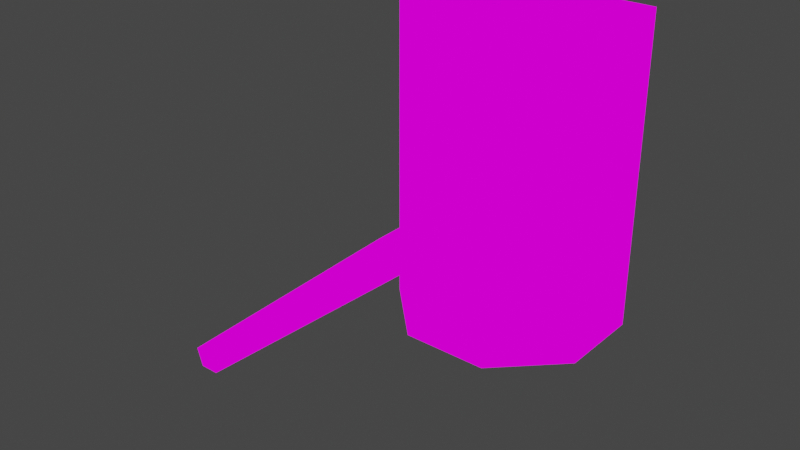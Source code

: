 # Source: Turret7.7.blend  (saved by Blender 3.6.11; exported with 4.5.12 LTS)
import bpy
from mathutils import Matrix  # noqa: F401  (used for matrix-valued properties, if any)

bpy.ops.wm.read_factory_settings(use_empty=True)
scene = bpy.context.scene
scene.name = 'Scene'

# ---- collections
col_collection = bpy.data.collections.new('Collection'); scene.collection.children.link(col_collection)

# ---- images (referenced by path relative to the original .blend; pixels are not part of the script)
import os
ASSET_DIR = os.environ.get("B2B_ASSET_DIR", "")  # directory of the original .blend (textures are referenced by path, not embedded)
HERE = os.path.dirname(os.path.abspath(__file__))  # packed textures are extracted next to this script under _unpacked/

def load_image(name, relpath, width, height, colorspace="sRGB"):
    """Load a texture the original file referenced (path relative to the .blend, or extracted next to this script)."""
    p = next((c for c in (os.path.join(HERE, relpath), os.path.join(ASSET_DIR, relpath)) if relpath and os.path.exists(c)), "")
    if p:
        img = bpy.data.images.load(p, check_existing=True)
        img.name = name
    else:  # same state as the original file: an image datablock whose file is absent (Cycles renders it pink)
        img = bpy.data.images.new(name, width, height)
        img.source = "FILE"
        img.filepath = "//" + (relpath or name)
    img.colorspace_settings.name = colorspace
    return img
img_turret7_7_a_png = load_image('Turret7.7_a.png', 'Turret7.7_a.png', 1024, 1024, 'sRGB')

# ---- materials (node trees are filled in below, after node groups)
mat_turret = bpy.data.materials.new('Turret')
mat_turret.use_transparent_shadow = False

# ---- material node trees
mat_turret.use_nodes = True; mat_turret.node_tree.nodes.clear()
_N = mat_turret.node_tree.nodes; _L = mat_turret.node_tree.links
n0 = _N.new('ShaderNodeOutputMaterial'); n0.name = 'Material Output'; n0.location = (300, 300)
n1 = _N.new('ShaderNodeEmission'); n1.name = 'Emission'; n1.location = (10, 300)
n2 = _N.new('ShaderNodeTexImage'); n2.name = 'Image Texture'; n2.location = (-280, 280)
n2.image = img_turret7_7_a_png
n2.interpolation = 'Closest'
_L.new(n1.outputs[0], n0.inputs[0])
_L.new(n2.outputs[0], n1.inputs[0])
n0.is_active_output = True

# ---- world
world_world = bpy.data.worlds.new('World'); scene.world = world_world
world_world.use_nodes = True; world_world.node_tree.nodes.clear()
_N = world_world.node_tree.nodes; _L = world_world.node_tree.links
n0 = _N.new('ShaderNodeOutputWorld'); n0.name = 'World Output'; n0.location = (300, 300)
n1 = _N.new('ShaderNodeBackground'); n1.name = 'Background'; n1.location = (10, 300)
n1.inputs[0].default_value = (0.05088, 0.05088, 0.05088, 1.0)
_L.new(n1.outputs[0], n0.inputs[0])
n0.is_active_output = True
world_world.color = (0.05088, 0.05088, 0.05088)
world_world.use_sun_shadow = False
world_world.sun_shadow_jitter_overblur = 0.0

# ---- meshes
me_circle_016 = bpy.data.meshes.new('Circle.016')
me_circle_016.from_pydata([(0.9171, 2.1, 1.014), (0.9171, -2.1, 1.014), (0.9171, -1.485, -0.471), (0.9171, 8.941e-08, -1.086), (0.9171, 1.485, -0.471), (-0.9171, 2.1, 1.014), (-0.9171, -2.1, 1.014), (-0.9171, -1.485, -0.471), (-0.9171, 8.941e-08, -1.086), (-0.9171, 1.485, -0.471), (-4.985e-06, 0.6815, -0.471), (0.6481, 0.2106, -0.471), (0.4006, -0.5513, -0.471), (-0.4006, -0.5513, -0.471), (-0.6481, 0.2106, -0.471), (-4.878e-06, 0.6815, -1.173), (0.6481, 0.2106, -1.173), (0.4006, -0.5513, -1.173), (-0.4006, -0.5513, -1.173), (-0.6481, 0.2106, -1.173)], [], [(4, 3, 8, 9), (2, 1, 6, 7), (0, 4, 9, 5), (3, 2, 7, 8), (7, 6, 5, 9, 8), (2, 3, 4, 0, 1), (10, 15, 19, 14), (13, 18, 17, 12), (11, 16, 15, 10), (14, 19, 18, 13), (12, 17, 16, 11), (15, 16, 19), (17, 18, 19, 16)])
_uv = me_circle_016.uv_layers.new(name='UVMap')
_uv.uv.foreach_set('vector', [0.4297, 0.3047, 0.4297, 0.1953, 0.4883, 0.1953, 0.4883, 0.3047, 0.4297, 0.09375, 0.4297, 0.0, 0.4883, 0.0, 0.4883, 0.09375, 0.4297, 0.4141, 0.4297, 0.3047, 0.4883, 0.3047, 0.4883, 0.4141, 0.4297, 0.1953, 0.4297, 0.09375, 0.4883, 0.09375, 0.4883, 0.1953, 0.5859, 0.3047, 0.5859, 0.4141, 0.4883, 0.4141, 0.4883, 0.3047, 0.5352, 0.2656, 0.5859, 0.3047, 0.5352, 0.2656, 0.4883, 0.3047, 0.4883, 0.4141, 0.5859, 0.4141, 0.6328, 0.25, 0.5898, 0.25, 0.5898, 0.1953, 0.6328, 0.1953, 0.6328, 0.4141, 0.5898, 0.4141, 0.5898, 0.3594, 0.6328, 0.3594, 0.6328, 0.3047, 0.5898, 0.3047, 0.5898, 0.25, 0.6328, 0.25, 0.6328, 0.1953, 0.5898, 0.1953, 0.5898, 0.1406, 0.6328, 0.1406, 0.6328, 0.3594, 0.5898, 0.3594, 0.5898, 0.3047, 0.6328, 0.3047, 0.543, 0.168, 0.5625, 0.2188, 0.5625, 0.1172, 0.5898, 0.1953, 0.5898, 0.1406, 0.5625, 0.1172, 0.5625, 0.2188])
me_circle_016.materials.append(mat_turret)
me_circle_016.use_remesh_fix_poles = True
me_circle_016.use_remesh_preserve_attributes = False
me_circle_016.update()
me_base = bpy.data.meshes.new('Base')
me_base.from_pydata([(0.1752, 0.423, -0.636), (-0.1752, 0.423, -0.636), (-0.423, -0.1752, -0.636), (0.423, -0.1752, -0.636), (0.1752, 0.423, 0.636), (-0.1752, 0.423, 0.636), (-0.423, -0.1752, 0.636), (0.423, -0.1752, 0.636), (-0.423, 0.1752, -0.636), (-0.423, 0.1752, 0.636), (0.423, 0.1752, -0.636), (0.423, 0.1752, 0.636), (0.1752, 0.423, 0.4711), (0.1752, 0.423, -0.4711), (-0.1752, 0.423, -0.4711), (-0.1752, 0.423, 0.4711), (-0.423, 0.1752, 0.4711), (0.423, 0.1752, 0.4711), (-0.2991, 0.2991, 0.4711), (0.2991, 0.2991, 0.4711), (-0.2991, 0.2419, -0.4711), (-0.2991, 0.2419, 0.4711), (0.2991, 0.2419, -0.4711), (0.2991, 0.2419, 0.4711), (0.423, 0.1752, -0.4711), (-0.423, 0.1752, -0.4711), (-0.2991, 0.2991, -0.4711), (0.2991, 0.2991, -0.4711), (0.1593, 0.3846, -0.4711), (-0.1593, 0.3846, -0.4711), (-0.3846, 0.1593, -0.4711), (0.3846, 0.1593, -0.4711), (0.1593, 0.3846, 0.4711), (-0.1593, 0.3846, 0.4711), (-0.3846, 0.1593, 0.4711), (0.3846, 0.1593, 0.4711)], [], [(16, 9, 5, 15), (15, 5, 4, 12), (12, 4, 11, 17), (0, 13, 24, 10), (1, 14, 13, 0), (9, 8, 2, 6), (3, 10, 11, 7), (8, 25, 14, 1), (24, 13, 14, 25), (16, 15, 12, 17), (0, 10, 8, 1), (4, 5, 9, 11), (19, 27, 22, 23), (26, 18, 21, 20), (25, 16, 18, 26), (27, 19, 17, 24), (6, 7, 11, 9), (2, 8, 10, 3), (28, 32, 35, 31), (30, 34, 33, 29), (29, 33, 32, 28)])
_uv = me_base.uv_layers.new(name='UVMap')
_uv.uv.foreach_set('vector', [0.3555, 0.625, 0.3555, 0.7266, 0.2656, 0.7266, 0.2656, 0.625, 0.2656, 0.625, 0.2656, 0.7266, 0.168, 0.7266, 0.168, 0.625, 0.168, 0.625, 0.168, 0.7266, 0.07812, 0.7266, 0.07812, 0.625, 0.168, 0.0, 0.168, 0.07031, 0.07812, 0.07031, 0.07812, 0.0, 0.2656, 0.0, 0.2656, 0.07031, 0.168, 0.07031, 0.168, 0.0, 0.3555, 0.7266, 0.3555, 0.0, 0.4297, 0.0, 0.4297, 0.7266, 0.0, 0.0, 0.07812, 0.0, 0.07812, 0.7266, 0.0, 0.7266, 0.3555, 0.0, 0.3555, 0.07031, 0.2656, 0.07031, 0.2656, 0.0, 0.07812, 0.8906, 0.168, 1.0, 0.2656, 1.0, 0.3555, 0.8906, 0.3555, 0.8906, 0.2656, 1.0, 0.168, 1.0, 0.07812, 0.8906, 0.168, 1.0, 0.07812, 0.8906, 0.3555, 0.8906, 0.2656, 1.0, 0.168, 1.0, 0.2656, 1.0, 0.3555, 0.8906, 0.07812, 0.8906, 0.125, 0.625, 0.125, 0.07031, 0.1133, 0.07031, 0.1133, 0.625, 0.3203, 0.07031, 0.3203, 0.625, 0.3086, 0.625, 0.3086, 0.07031, 0.3555, 0.07031, 0.3555, 0.625, 0.3203, 0.625, 0.3203, 0.07031, 0.1133, 0.07031, 0.1133, 0.625, 0.07812, 0.625, 0.07812, 0.07031, 0.3555, 0.7266, 0.07812, 0.7266, 0.07812, 0.8906, 0.3555, 0.8906, 0.3555, 0.7266, 0.3555, 0.8906, 0.07812, 0.8906, 0.07812, 0.7266, 0.1914, 0.07031, 0.1914, 0.625, 0.125, 0.625, 0.125, 0.07031, 0.3086, 0.07031, 0.3086, 0.625, 0.2422, 0.625, 0.2422, 0.07031, 0.2422, 0.07031, 0.2422, 0.625, 0.1914, 0.625, 0.1914, 0.07031])
me_base.materials.append(mat_turret)
me_base.use_remesh_fix_poles = True
me_base.use_remesh_preserve_attributes = False
me_base.update()
me_circle_018 = bpy.data.meshes.new('Circle.018')
me_circle_018.from_pydata([(5.377e-07, -0.2555, 0.0156), (-0.07344, -0.2555, -0.03776), (-0.04539, -0.2555, -0.1241), (0.04539, -0.2555, -0.1241), (0.07344, -0.2555, -0.03776), (5.377e-07, -0.4382, 0.0156), (-0.07344, -0.4382, -0.03776), (-0.04539, -0.4382, -0.1241), (0.04539, -0.4382, -0.1241), (0.07344, -0.4382, -0.03776), (5.377e-07, -1.272, -0.0134), (-0.04586, -1.272, -0.04672), (-0.02834, -1.272, -0.1006), (0.02835, -1.272, -0.1006), (0.04586, -1.272, -0.04672)], [], [(4, 9, 8, 3), (2, 7, 6, 1), (0, 5, 9, 4), (3, 8, 7, 2), (1, 6, 5, 0), (9, 14, 13, 8), (7, 12, 11, 6), (5, 10, 14, 9), (8, 13, 12, 7), (6, 11, 10, 5), (10, 11, 14), (12, 13, 14, 11)])
_uv = me_circle_018.uv_layers.new(name='UVMap')
_uv.uv.foreach_set('vector', [0.4297, 0.4531, 0.4648, 0.4531, 0.4648, 0.4766, 0.4297, 0.4766, 0.4297, 0.5234, 0.4648, 0.5234, 0.4648, 0.5625, 0.4297, 0.5625, 0.4297, 0.4219, 0.4648, 0.4219, 0.4648, 0.4531, 0.4297, 0.4531, 0.4297, 0.4766, 0.4648, 0.4766, 0.4648, 0.5234, 0.4297, 0.5234, 0.4297, 0.5625, 0.4648, 0.5625, 0.4648, 0.5938, 0.4297, 0.5938, 0.4648, 0.4531, 0.625, 0.4766, 0.625, 0.4922, 0.4648, 0.4766, 0.4648, 0.5234, 0.625, 0.5078, 0.625, 0.5391, 0.4648, 0.5625, 0.4648, 0.4219, 0.625, 0.4453, 0.625, 0.4766, 0.4648, 0.4531, 0.4648, 0.4766, 0.625, 0.4922, 0.625, 0.5078, 0.4648, 0.5234, 0.4648, 0.5625, 0.625, 0.5391, 0.625, 0.5625, 0.4648, 0.5938, 0.5898, 0.07812, 0.5703, 0.04688, 0.6094, 0.04688, 0.5742, 0.0, 0.6055, 0.0, 0.6094, 0.04688, 0.5703, 0.04688])
me_circle_018.materials.append(mat_turret)
me_circle_018.use_remesh_fix_poles = True
me_circle_018.use_remesh_preserve_attributes = False
me_circle_018.update()

# ---- objects
ob_v_turret7_7_yaxis = bpy.data.objects.new('V-Turret7.7-YAxis', me_circle_016)
ob_turret7_7 = bpy.data.objects.new('Turret7.7', me_base)
ob_v_turret7_7_barrel = bpy.data.objects.new('V-Turret7.7-Barrel', me_circle_018)

# ---- transforms, parenting, visibility, modifiers, constraints
ob_v_turret7_7_yaxis.parent = ob_turret7_7
ob_v_turret7_7_yaxis.matrix_parent_inverse = Matrix(((-1.0, -1.51e-07, 0.0, -1.985e-07), (1.51e-07, -1.0, -0.0, 0.2644), (0.0, 0.0, 1.0, -0.03016), (-0.0, 0.0, -0.0, 1.0)))
ob_v_turret7_7_yaxis.location = (-1.252e-07, -0.07086, -0.06162)
ob_v_turret7_7_yaxis.rotation_euler = (1.571, -0.0, -3.142)
ob_v_turret7_7_yaxis.scale = (0.1573, 0.1573, 0.1573)
ob_turret7_7.location = (-2.384e-07, 0.2644, 0.03016)
ob_turret7_7.rotation_euler = (0.0, -0.0, -3.142)
ob_v_turret7_7_barrel.parent = ob_v_turret7_7_yaxis
ob_v_turret7_7_barrel.matrix_parent_inverse = Matrix(((-6.356, -9.597e-07, 6.796e-21, -8.635e-07), (7.245e-14, -4.798e-07, 6.356, 0.3916), (-9.597e-07, 6.356, 4.798e-07, 0.4504), (-0.0, -0.0, -0.0, 1.0)))
ob_v_turret7_7_barrel.location = (0.0, -1.694e-21, 0.0)

# ---- collection membership
col_collection.objects.link(ob_v_turret7_7_yaxis)
col_collection.objects.link(ob_turret7_7)
col_collection.objects.link(ob_v_turret7_7_barrel)

# ---- scene / render settings (as saved in the file)
scene.frame_start = 1; scene.frame_end = 250; scene.frame_set(41)
scene.render.engine = 'BLENDER_EEVEE_NEXT'
scene.cycles.sampling_pattern = 'TABULATED_SOBOL'
scene.cycles.use_light_tree = False
scene.eevee.taa_samples = 32
scene.eevee.taa_render_samples = 128
scene.eevee.use_gtao = True
scene.view_settings.view_transform = 'Filmic'
bpy.context.view_layer.update()

# ---- added for rendering (the .blend has no active camera): camera
cam_auto = bpy.data.cameras.new('AutoCamera')
cam_auto.lens = 50.0
cam_auto.sensor_width = 36.0
cam_auto.clip_end = 1000.0
ob_auto_camera = bpy.data.objects.new('AutoCamera', cam_auto)
scene.collection.objects.link(ob_auto_camera)
ob_auto_camera.location = (2.1225, -2.96307, 1.72816)
ob_auto_camera.rotation_euler = (1.09748, -7.21219e-08, 0.694738)
scene.camera = ob_auto_camera
bpy.context.view_layer.update()

